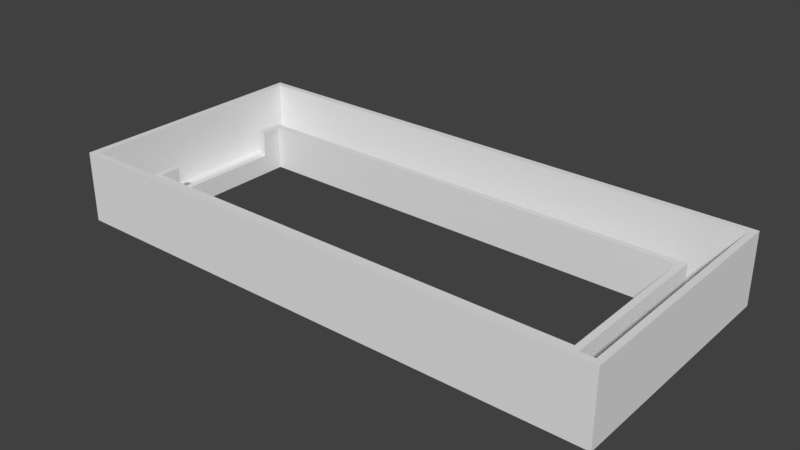 # Source: display.blend  (saved by Blender 2.79.0; exported with 4.5.12 LTS)
import bpy
from mathutils import Matrix  # noqa: F401  (used for matrix-valued properties, if any)

bpy.ops.wm.read_factory_settings(use_empty=True)
scene = bpy.context.scene
scene.name = 'Scene'

# ---- collections
col_collection_1 = bpy.data.collections.new('Collection 1'); scene.collection.children.link(col_collection_1)

# ---- world
world_world = bpy.data.worlds.new('World'); scene.world = world_world
world_world.color = (0.05088, 0.05088, 0.05088)
world_world.use_sun_shadow = False
world_world.sun_shadow_jitter_overblur = 0.0
world_world.cycles.sampling_method = 'MANUAL'

# ---- meshes
me_cube_001 = bpy.data.meshes.new('Cube.001')
me_cube_001.from_pydata([(1.028, 1.083, 1.0), (-1.0, -1.0, 1.0), (1.028, -1.083, 1.0), (-1.0, 1.0, 1.0), (-1.028, 1.083, 1.0), (1.0, -1.0, 1.0), (-1.028, -1.083, 1.0), (1.0, 1.0, 1.0), (-1.028, -1.083, 1.0), (-1.028, 1.083, 1.0), (1.028, -1.083, 1.0), (1.028, 1.083, 1.0), (1.169, -1.083, 1.0), (1.169, 1.083, 1.0), (-1.169, -1.083, 1.0), (-1.169, 1.083, 1.0), (-1.197, -1.083, 1.0), (-1.197, 1.083, 1.0), (1.197, -1.083, 1.0), (1.197, 1.083, 1.0), (-1.028, -1.502, 1.0), (1.028, -1.502, 1.0), (1.169, -1.502, 1.0), (-1.169, -1.502, 1.0), (-1.169, 1.546, 1.0), (1.028, 1.546, 1.0), (-1.028, -1.585, 1.0), (1.028, -1.585, 1.0), (-1.028, 1.546, 1.0), (1.169, 1.546, 1.0), (-1.197, -1.585, 1.0), (1.197, -1.585, 1.0), (1.0, 1.0, 1.0), (1.0, -1.0, 1.0), (-1.0, 1.0, 1.0), (1.028, 1.629, 1.0), (-1.028, 1.629, 1.0), (-1.0, -1.0, 1.0), (-1.197, 1.629, 1.0), (1.197, 1.629, 1.0), (1.028, 1.083, 13.0), (1.028, -1.083, 13.0), (-1.028, 1.083, 13.0), (-1.028, -1.083, 13.0), (1.0, 1.0, 13.0), (1.0, -1.0, 13.0), (-1.0, 1.0, 13.0), (-1.0, -1.0, 13.0), (1.169, -1.083, 21.0), (1.169, 1.083, 21.0), (-1.169, -1.083, 21.0), (-1.169, 1.083, 21.0), (-1.197, -1.083, 21.0), (-1.197, 1.083, 21.0), (1.197, -1.083, 21.0), (1.197, 1.083, 21.0), (-1.028, -1.502, 21.0), (1.028, -1.502, 21.0), (1.169, -1.502, 21.0), (-1.169, -1.502, 21.0), (-1.169, 1.546, 21.0), (1.028, 1.546, 21.0), (-1.028, -1.585, 21.0), (1.028, -1.585, 21.0), (-1.028, 1.546, 21.0), (1.169, 1.546, 21.0), (-1.197, -1.585, 21.0), (1.197, -1.585, 21.0), (1.028, 1.629, 21.0), (-1.028, 1.629, 21.0), (-1.197, 1.629, 21.0), (1.197, 1.629, 21.0), (-1.0, 0.729, 13.0), (-1.0, -0.7294, 13.0), (-1.028, 0.729, 13.0), (-1.028, -0.7294, 13.0), (-1.0, 0.729, 5.2), (-1.0, 0.729, 1.0), (-1.0, -0.7294, 1.0), (-1.0, -0.7294, 5.2), (-1.028, 0.729, 5.2), (-1.028, 0.729, 1.0), (-1.028, -0.7294, 1.0), (-1.028, -0.7294, 5.2), (-1.028, -1.083, -1.0), (-1.028, 1.083, -1.0), (1.028, -1.083, -1.0), (1.028, 1.083, -1.0), (1.169, -1.083, -1.0), (1.169, 1.083, -1.0), (-1.169, -1.083, -1.0), (-1.169, 1.083, -1.0), (-1.197, -1.083, -1.0), (-1.197, 1.083, -1.0), (1.197, -1.083, -1.0), (1.197, 1.083, -1.0), (-1.028, -1.502, -1.0), (1.028, -1.502, -1.0), (1.169, -1.502, -1.0), (-1.169, -1.502, -1.0), (-1.169, 1.546, -1.0), (1.028, 1.546, -1.0), (-1.028, -1.585, -1.0), (1.028, -1.585, -1.0), (-1.028, 1.546, -1.0), (1.169, 1.546, -1.0), (-1.197, -1.585, -1.0), (1.197, -1.585, -1.0), (1.0, 1.0, -1.0), (1.0, -1.0, -1.0), (-1.0, 1.0, -1.0), (1.028, 1.629, -1.0), (-1.028, 1.629, -1.0), (-1.0, -1.0, -1.0), (-1.197, 1.629, -1.0), (1.197, 1.629, -1.0), (-1.0, 0.729, -1.0), (-1.0, -0.7294, -1.0), (-1.028, 0.729, -1.0), (-1.028, -0.7294, -1.0)], [(1, 3), (84, 8), (119, 82), (81, 4), (118, 81), (9, 85), (6, 82), (84, 119), (85, 118), (118, 119), (11, 87), (0, 87), (2, 86), (10, 6), (6, 84), (86, 10), (4, 85)], [(32, 33, 45, 44), (0, 4, 42, 40), (10, 2, 0, 11), (5, 33, 37, 1), (34, 32, 44, 46), (7, 32, 33, 5), (8, 6, 2, 10), (3, 34, 32, 7), (20, 56, 57, 21), (30, 66, 52, 16), (10, 12, 13, 11), (34, 77, 116, 110), (15, 51, 50, 14), (35, 39, 115, 111), (16, 17, 93, 92), (36, 69, 68, 35), (26, 62, 66, 30), (14, 50, 59, 23), (39, 19, 95, 115), (38, 70, 69, 36), (18, 54, 67, 31), (31, 27, 103, 107), (19, 55, 54, 18), (27, 63, 62, 26), (17, 53, 70, 38), (33, 37, 47, 45), (28, 64, 60, 24), (11, 0, 4, 9), (42, 46, 44, 40), (41, 45, 47, 43), (44, 45, 41, 40), (6, 2, 41, 43), (2, 0, 40, 41), (77, 76, 79, 78), (37, 33, 109, 113), (22, 12, 10, 21), (30, 16, 92, 106), (50, 51, 53, 52), (49, 48, 54, 55), (52, 66, 59, 50), (59, 66, 62, 56), (54, 48, 58, 67), (57, 56, 62, 63), (58, 57, 63, 67), (68, 61, 65, 71), (49, 55, 71, 65), (64, 61, 68, 69), (64, 69, 70, 60), (70, 53, 51, 60), (31, 67, 63, 27), (39, 71, 55, 19), (22, 58, 48, 12), (21, 57, 58, 22), (35, 68, 71, 39), (16, 52, 53, 17), (25, 61, 64, 28), (13, 49, 65, 29), (23, 59, 56, 20), (29, 65, 61, 25), (12, 48, 49, 13), (24, 60, 51, 15), (36, 35, 111, 112), (26, 30, 106, 102), (78, 37, 113, 117), (38, 36, 112, 114), (14, 8, 82, 81, 9, 15), (18, 31, 107, 94), (77, 78, 117, 116), (19, 18, 94, 95), (33, 32, 108, 109), (32, 34, 110, 108), (27, 26, 102, 103), (17, 38, 114, 93), (46, 72, 77, 34), (37, 78, 79, 73, 47), (43, 75, 83, 82, 8), (74, 42, 9, 81, 80), (81, 82, 83, 80), (42, 74, 72, 46), (76, 80, 74, 72), (79, 76, 80, 83), (79, 83, 75, 73), (43, 47, 73, 75), (113, 84, 85, 110, 116, 117), (87, 89, 88, 86), (84, 90, 91, 85), (84, 96, 99, 90), (88, 98, 97, 86), (86, 97, 96, 84), (91, 100, 104, 85), (87, 101, 105, 89), (85, 104, 101, 87), (84, 113, 109, 86), (87, 86, 109, 108), (110, 85, 87, 108), (100, 114, 112, 104), (91, 93, 114, 100), (90, 92, 93, 91), (92, 90, 99, 106), (106, 99, 96, 102), (102, 96, 97, 103), (103, 97, 98, 107), (107, 98, 88, 94), (89, 95, 94, 88), (95, 89, 105, 115), (115, 105, 101, 111), (104, 112, 111, 101), (20, 8, 14, 23), (11, 25, 28, 9), (25, 11, 13, 29), (10, 8, 20, 21), (24, 15, 9, 28)])
me_cube_001.use_remesh_preserve_volume = False
me_cube_001.use_remesh_preserve_attributes = False
me_cube_001.use_mirror_vertex_groups = False
me_cube_001.update()

# ---- objects
ob_cube = bpy.data.objects.new('Cube', me_cube_001)

# ---- transforms, parenting, visibility, modifiers, constraints
ob_cube.location = (0.5, 0.5, 0.5)
ob_cube.scale = (35.6, 12.09, 0.5)
ob_cube.lineart.crease_threshold = 0.0

# ---- collection membership
col_collection_1.objects.link(ob_cube)

# ---- scene / render settings (as saved in the file)
scene.frame_start = 1; scene.frame_end = 250; scene.frame_set(1)
scene.render.engine = 'BLENDER_EEVEE_NEXT'
scene.render.resolution_percentage = 50
scene.render.dither_intensity = 0.0
scene.cycles.use_denoising = False
scene.cycles.samples = 128
scene.cycles.sampling_pattern = 'TABULATED_SOBOL'
scene.cycles.use_adaptive_sampling = False
scene.cycles.use_light_tree = False
scene.cycles.blur_glossy = 0.0
scene.cycles.sample_clamp_indirect = 0.0
scene.view_settings.view_transform = 'Standard'
bpy.context.view_layer.update()

# ---- added for rendering (the .blend has no active camera and no usable light): camera, sun
cam_auto = bpy.data.cameras.new('AutoCamera')
cam_auto.lens = 50.0
cam_auto.sensor_width = 36.0
cam_auto.clip_end = 1530.73
ob_auto_camera = bpy.data.objects.new('AutoCamera', cam_auto)
scene.collection.objects.link(ob_auto_camera)
ob_auto_camera.location = (87.7212, -103.9, 75.2769)
ob_auto_camera.rotation_euler = (1.09748, -7.21219e-08, 0.694738)
scene.camera = ob_auto_camera
light_auto_sun = bpy.data.lights.new('AutoSun', 'SUN')
light_auto_sun.energy = 3.0
light_auto_sun.angle = 0.0523599
ob_auto_sun = bpy.data.objects.new('AutoSun', light_auto_sun)
scene.collection.objects.link(ob_auto_sun)
ob_auto_sun.rotation_euler = (0.872665, 0.174533, 0.523599)
bpy.context.view_layer.update()
